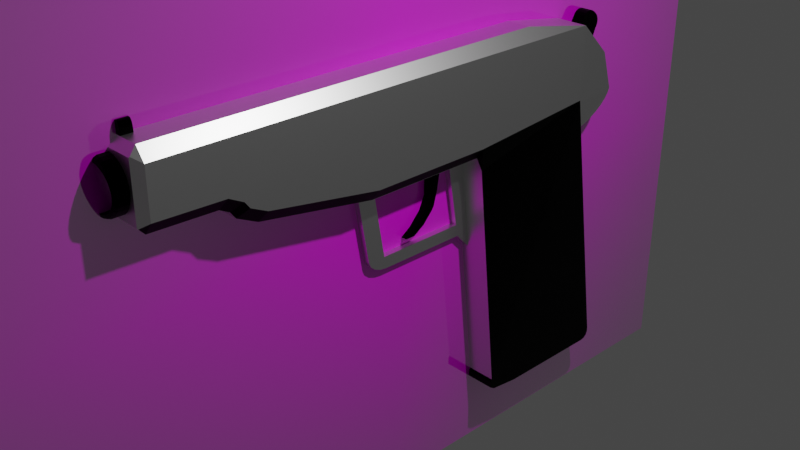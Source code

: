 # Source: Pistol.blend  (saved by Blender 2.91.10; exported with 4.5.12 LTS)
import bpy
from mathutils import Matrix  # noqa: F401  (used for matrix-valued properties, if any)

bpy.ops.wm.read_factory_settings(use_empty=True)
scene = bpy.context.scene
scene.name = 'Scene'

# ---- collections
col_collection = bpy.data.collections.new('Collection'); scene.collection.children.link(col_collection)

# ---- images (referenced by path relative to the original .blend; pixels are not part of the script)
import os
ASSET_DIR = os.environ.get("B2B_ASSET_DIR", "")  # directory of the original .blend (textures are referenced by path, not embedded)
HERE = os.path.dirname(os.path.abspath(__file__))  # packed textures are extracted next to this script under _unpacked/

def load_image(name, relpath, width, height, colorspace="sRGB"):
    """Load a texture the original file referenced (path relative to the .blend, or extracted next to this script)."""
    p = next((c for c in (os.path.join(HERE, relpath), os.path.join(ASSET_DIR, relpath)) if relpath and os.path.exists(c)), "")
    if p:
        img = bpy.data.images.load(p, check_existing=True)
        img.name = name
    else:  # same state as the original file: an image datablock whose file is absent (Cycles renders it pink)
        img = bpy.data.images.new(name, width, height)
        img.source = "FILE"
        img.filepath = "//" + (relpath or name)
    img.colorspace_settings.name = colorspace
    return img
img_automatic_pistol_side_view_isolated_white_background_stock_phot = load_image('automatic-pistol-side-view-isolated-white-background-stock-phot', 'automatic-pistol-side-view-isolated-white-background-stock-photo-174331942.jpg', 1024, 1024, 'sRGB')

# ---- materials (node trees are filled in below, after node groups)
mat_nail = bpy.data.materials.new('Nail')
mat_nail.use_transparent_shadow = False
mat_material_001 = bpy.data.materials.new('Material.001')
mat_material_001.use_transparent_shadow = False
mat_automatic_pistol_side_view_isolated_white_background_stock_phot = bpy.data.materials.new('automatic-pistol-side-view-isolated-white-background-stock-phot')
mat_automatic_pistol_side_view_isolated_white_background_stock_phot.surface_render_method = 'BLENDED'
mat_automatic_pistol_side_view_isolated_white_background_stock_phot.blend_method = 'BLEND'
mat_automatic_pistol_side_view_isolated_white_background_stock_phot.use_transparent_shadow = False

# ---- material node trees
mat_nail.use_nodes = True; mat_nail.node_tree.nodes.clear()
_N = mat_nail.node_tree.nodes; _L = mat_nail.node_tree.links
n0 = _N.new('ShaderNodeBsdfPrincipled'); n0.name = 'Principled BSDF'; n0.location = (10, 300)
n0.distribution = 'GGX'
n0.subsurface_method = 'BURLEY'
n0.inputs[0].default_value = (0.7357, 0.7357, 0.7357, 1.0)
n0.inputs[1].default_value = 1.0
n0.inputs[2].default_value = 0.3794
n0.inputs[3].default_value = 1.45
n0.inputs[27].default_value = (0.0, 0.0, 0.0, 1.0)
n0.inputs[28].default_value = 1.0
n1 = _N.new('ShaderNodeOutputMaterial'); n1.name = 'Material Output'; n1.location = (300, 300)
_L.new(n0.outputs[0], n1.inputs[0])
n1.is_active_output = True
mat_material_001.use_nodes = True; mat_material_001.node_tree.nodes.clear()
_N = mat_material_001.node_tree.nodes; _L = mat_material_001.node_tree.links
n0 = _N.new('ShaderNodeBsdfPrincipled'); n0.name = 'Principled BSDF'; n0.location = (10, 300)
n0.distribution = 'GGX'
n0.subsurface_method = 'BURLEY'
n0.inputs[0].default_value = (0.0, 0.0, 0.0, 1.0)
n0.inputs[1].default_value = 1.0
n0.inputs[2].default_value = 0.6348
n0.inputs[3].default_value = 1.45
n0.inputs[27].default_value = (0.0, 0.0, 0.0, 1.0)
n0.inputs[28].default_value = 1.0
n1 = _N.new('ShaderNodeOutputMaterial'); n1.name = 'Material Output'; n1.location = (300, 300)
_L.new(n0.outputs[0], n1.inputs[0])
n1.is_active_output = True
mat_automatic_pistol_side_view_isolated_white_background_stock_phot.use_nodes = True; mat_automatic_pistol_side_view_isolated_white_background_stock_phot.node_tree.nodes.clear()
_N = mat_automatic_pistol_side_view_isolated_white_background_stock_phot.node_tree.nodes; _L = mat_automatic_pistol_side_view_isolated_white_background_stock_phot.node_tree.links
n0 = _N.new('ShaderNodeOutputMaterial'); n0.name = 'Material Output'; n0.location = (300, 300)
n1 = _N.new('ShaderNodeTexImage'); n1.name = 'Image Texture'; n1.location = (-200, 300)
n1.image = img_automatic_pistol_side_view_isolated_white_background_stock_phot
n1.extension = 'CLIP'
n2 = _N.new('ShaderNodeBsdfPrincipled'); n2.name = 'Principled BSDF'; n2.location = (0, 300)
n2.distribution = 'GGX'
n2.subsurface_method = 'BURLEY'
n2.inputs[3].default_value = 1.45
n2.inputs[27].default_value = (0.0, 0.0, 0.0, 1.0)
n2.inputs[28].default_value = 1.0
_L.new(n1.outputs[0], n2.inputs[0])
_L.new(n1.outputs[1], n2.inputs[4])
_L.new(n2.outputs[0], n0.inputs[0])
n0.is_active_output = True

# ---- world
world_world = bpy.data.worlds.new('World'); scene.world = world_world
world_world.use_nodes = True; world_world.node_tree.nodes.clear()
_N = world_world.node_tree.nodes; _L = world_world.node_tree.links
n0 = _N.new('ShaderNodeOutputWorld'); n0.name = 'World Output'; n0.location = (300, 300)
n1 = _N.new('ShaderNodeBackground'); n1.name = 'Background'; n1.location = (10, 300)
n1.inputs[0].default_value = (0.05088, 0.05088, 0.05088, 1.0)
_L.new(n1.outputs[0], n0.inputs[0])
n0.is_active_output = True
world_world.color = (0.05088, 0.05088, 0.05088)
world_world.use_sun_shadow = False
world_world.sun_shadow_jitter_overblur = 0.0

# ---- cameras
cam_camera = bpy.data.cameras.new('Camera')
cam_camera.clip_end = 100.0
cam_camera.ortho_scale = 7.314

# ---- lights
light_light = bpy.data.lights.new('Light', 'POINT')
light_light.transmission_factor = 0.0
light_light.energy = 1000.0
light_light.shadow_soft_size = 0.1
light_light.shadow_maximum_resolution = 0.006
light_light.use_absolute_resolution = True

# ---- meshes
me_cube = bpy.data.meshes.new('Cube')
me_cube.from_pydata([(1.134, 3.088, 1.0), (-1.134, 3.088, 1.0), (1.134, 3.088, 2.072), (-1.134, 3.088, 2.072), (1.0, 3.85, 1.0), (-1.0, 3.85, 1.0), (1.0, 3.85, 1.0), (0.213, 1.088, 0.6555), (-0.2545, 1.088, 0.6555), (0.213, -0.8204, 0.6468), (-0.2545, -0.8204, 0.6468), (0.213, 1.37, -0.9122), (-0.2545, 1.37, -0.9122), (0.213, 0.8156, 0.6543), (0.213, -0.5478, 0.648), (-0.2545, 1.035, -0.5656), (-0.2545, 0.7622, -0.5668), (-0.2545, 0.4895, -0.5681), (-0.2545, 0.2168, -0.5693), (-0.2545, -0.05589, -0.5706), (-0.2545, -0.3286, -0.5718), (0.213, 1.035, -0.5656), (0.213, 0.7622, -0.5668), (0.213, 0.4895, -0.5681), (0.213, 0.2168, -0.5693), (0.213, -0.05589, -0.5706), (0.213, -0.3286, -0.5718), (-0.2545, 1.12, 0.4812), (-0.2545, 1.151, 0.307), (-0.2545, 1.182, 0.1327), (-0.2545, 1.214, -0.04155), (-0.2545, 1.245, -0.2158), (-0.2545, 1.276, -0.3901), (-0.2545, -0.6326, -0.3988), (-0.2545, -0.7891, 0.4725), (0.213, -0.6326, -0.3988), (0.213, -0.7891, 0.4725), (0.213, 1.276, -0.3901), (0.213, 1.245, -0.2158), (0.213, 1.214, -0.04155), (0.213, 1.182, 0.1327), (0.213, 1.151, 0.307), (0.213, 1.12, 0.4812), (0.213, 0.847, 0.48), (0.213, 1.004, -0.3913), (0.213, -0.5165, 0.4738), (0.213, -0.3599, -0.3976), (-0.2545, -0.5165, 0.4738), (-0.2545, -0.3599, -0.3976), (-0.2545, 0.847, 0.48), (-0.2545, 1.004, -0.3913), (-1.0, 3.172, 0.5434), (1.0, 3.172, 0.5434), (-1.0, 3.172, 0.5434), (-1.0, 3.85, 1.0), (-1.0, 3.309, 0.5846), (-1.0, 3.443, 0.6391), (-1.0, 3.566, 0.7042), (-1.0, 3.674, 0.7765), (-1.0, 3.759, 0.8524), (-1.0, 3.819, 0.9282), (1.0, 3.85, 1.0), (1.0, 3.172, 0.5434), (1.0, 3.819, 0.9282), (1.0, 3.759, 0.8524), (1.0, 3.674, 0.7765), (1.0, 3.566, 0.7042), (1.0, 3.443, 0.6391), (1.0, 3.309, 0.5846), (0.8925, -4.091, 1.36), (-0.8925, -4.091, 1.36), (0.8925, -4.091, 2.127), (-0.8925, -4.091, 2.127), (0.213, -0.6326, -0.3988), (0.213, -0.3286, -0.5718), (0.213, -0.5998, -0.4654), (0.213, -0.5306, -0.5217), (0.213, -0.4353, -0.559), (-0.2545, -0.3286, -0.5718), (-0.2545, -0.6326, -0.3988), (-0.2545, -0.4353, -0.559), (-0.2545, -0.5306, -0.5217), (-0.2545, -0.5998, -0.4654), (0.8381, 3.523, -3.199), (1.0, 3.827, -3.028), (1.0, 3.749, -3.186), (1.0, 3.799, -3.149), (1.0, 3.826, -3.093), (-1.0, 3.827, -3.028), (-0.8381, 3.523, -3.199), (-1.0, 3.826, -3.093), (-1.0, 3.799, -3.149), (-1.0, 3.749, -3.186), (1.0, 1.501, -2.963), (0.8381, 2.183, -3.199), (-0.8925, -3.083, 2.127), (-0.8381, 2.183, -3.199), (-1.0, 1.501, -2.963), (-0.8925, -3.083, 1.36), (1.0, 1.481, -3.004), (1.0, 1.561, -3.146), (1.0, 1.481, -3.098), (-1.0, 1.561, -3.146), (-1.0, 1.481, -3.004), (-1.0, 1.481, -3.098), (0.8925, -3.083, 2.127), (0.8925, -3.083, 1.36), (-0.7811, -3.106, 1.736), (-0.7661, -3.106, 1.669), (-0.7216, -3.106, 1.604), (-0.6494, -3.106, 1.544), (-0.5523, -3.106, 1.492), (-0.4339, -3.106, 1.449), (-0.2989, -3.106, 1.417), (-0.1524, -3.106, 1.398), (1.308e-06, -3.106, 1.391), (0.1524, -3.106, 1.398), (0.2989, -3.106, 1.417), (0.4339, -3.106, 1.449), (0.5523, -3.106, 1.492), (0.6494, -3.106, 1.544), (0.7216, -3.106, 1.604), (0.7661, -3.106, 1.669), (0.7811, -3.106, 1.736), (0.7661, -3.106, 1.804), (0.7216, -3.106, 1.868), (0.6494, -3.106, 1.928), (0.5523, -3.106, 1.98), (0.4339, -3.106, 2.023), (0.2989, -3.106, 2.055), (0.1524, -3.106, 2.075), (8.037e-07, -3.106, 2.082), (-0.1524, -3.106, 2.075), (-0.2989, -3.106, 2.055), (-0.4339, -3.106, 2.023), (-0.5523, -3.106, 1.98), (-0.6494, -3.106, 1.928), (-0.7216, -3.106, 1.868), (-0.7661, -3.106, 1.804), (-0.7176, -4.289, 1.736), (-0.7811, -4.227, 1.736), (-0.7625, -4.271, 1.736), (-0.7082, -4.289, 1.694), (-0.7661, -4.227, 1.669), (-0.7491, -4.271, 1.676), (-0.6755, -4.289, 1.646), (-0.7216, -4.227, 1.604), (-0.7081, -4.271, 1.617), (-0.6147, -4.289, 1.596), (-0.6494, -4.227, 1.544), (-0.6393, -4.271, 1.56), (-0.5269, -4.289, 1.549), (-0.5523, -4.227, 1.492), (-0.5449, -4.271, 1.509), (-0.4162, -4.289, 1.509), (-0.4339, -4.227, 1.449), (-0.4287, -4.271, 1.467), (-0.2876, -4.289, 1.478), (-0.2989, -4.227, 1.417), (-0.2956, -4.271, 1.435), (-0.1469, -4.289, 1.459), (-0.1524, -4.227, 1.398), (-0.1508, -4.271, 1.416), (1.382e-06, -4.289, 1.453), (1.376e-06, -4.227, 1.391), (1.38e-06, -4.271, 1.409), (0.1469, -4.289, 1.459), (0.1524, -4.227, 1.398), (0.1508, -4.271, 1.416), (0.2876, -4.289, 1.478), (0.2989, -4.227, 1.417), (0.2956, -4.271, 1.435), (0.4162, -4.289, 1.509), (0.4339, -4.227, 1.449), (0.4287, -4.271, 1.467), (0.5269, -4.289, 1.549), (0.5523, -4.227, 1.492), (0.5449, -4.271, 1.509), (0.6147, -4.289, 1.596), (0.6494, -4.227, 1.544), (0.6393, -4.271, 1.56), (0.6755, -4.289, 1.646), (0.7216, -4.227, 1.604), (0.7081, -4.271, 1.617), (0.7082, -4.289, 1.694), (0.7661, -4.227, 1.669), (0.7491, -4.271, 1.676), (0.7176, -4.289, 1.736), (0.7811, -4.227, 1.736), (0.7625, -4.271, 1.736), (0.7082, -4.289, 1.779), (0.7661, -4.227, 1.804), (0.7491, -4.271, 1.796), (0.6755, -4.289, 1.826), (0.7216, -4.227, 1.868), (0.7081, -4.271, 1.856), (0.6147, -4.289, 1.877), (0.6494, -4.227, 1.928), (0.6393, -4.271, 1.913), (0.5269, -4.289, 1.924), (0.5523, -4.227, 1.98), (0.5449, -4.271, 1.964), (0.4162, -4.289, 1.964), (0.4339, -4.227, 2.023), (0.4287, -4.271, 2.006), (0.2876, -4.289, 1.994), (0.2989, -4.227, 2.055), (0.2956, -4.271, 2.037), (0.1469, -4.289, 2.013), (0.1524, -4.227, 2.075), (0.1508, -4.271, 2.057), (8.645e-07, -4.289, 2.02), (8.72e-07, -4.227, 2.082), (8.713e-07, -4.271, 2.063), (-0.1469, -4.289, 2.013), (-0.1524, -4.227, 2.075), (-0.1508, -4.271, 2.057), (-0.2876, -4.289, 1.994), (-0.2989, -4.227, 2.055), (-0.2956, -4.271, 2.037), (-0.4162, -4.289, 1.964), (-0.4339, -4.227, 2.023), (-0.4287, -4.271, 2.006), (-0.5269, -4.289, 1.924), (-0.5523, -4.227, 1.98), (-0.5449, -4.271, 1.964), (-0.6147, -4.289, 1.877), (-0.6494, -4.227, 1.928), (-0.6393, -4.271, 1.913), (-0.6755, -4.289, 1.826), (-0.7216, -4.227, 1.868), (-0.7081, -4.271, 1.856), (-0.7082, -4.289, 1.779), (-0.7661, -4.227, 1.804), (-0.7491, -4.271, 1.796), (-0.7082, -3.491, 1.694), (-0.7176, -3.491, 1.736), (-0.6755, -3.491, 1.646), (-0.6147, -3.491, 1.596), (-0.5269, -3.491, 1.549), (-0.4162, -3.491, 1.509), (-0.2876, -3.491, 1.478), (-0.1469, -3.491, 1.459), (1.382e-06, -3.491, 1.453), (0.1469, -3.491, 1.459), (0.2876, -3.491, 1.478), (0.4162, -3.491, 1.509), (0.5269, -3.491, 1.549), (0.6147, -3.491, 1.596), (0.6755, -3.491, 1.646), (0.7082, -3.491, 1.694), (0.7176, -3.491, 1.736), (0.7082, -3.491, 1.779), (0.6755, -3.491, 1.826), (0.6147, -3.491, 1.877), (0.5269, -3.491, 1.924), (0.4162, -3.491, 1.964), (0.2876, -3.491, 1.994), (0.1469, -3.491, 2.013), (8.645e-07, -3.491, 2.02), (-0.1469, -3.491, 2.013), (-0.2876, -3.491, 1.994), (-0.4162, -3.491, 1.964), (-0.5269, -3.491, 1.924), (-0.6147, -3.491, 1.877), (-0.6755, -3.491, 1.826), (-0.7082, -3.491, 1.779), (0.213, 0.6209, 0.6534), (0.213, 0.4261, 0.6525), (0.213, 0.2313, 0.6516), (0.213, 0.03655, 0.6507), (0.213, -0.1582, 0.6498), (0.213, -0.353, 0.6489), (-0.2545, 0.6522, 0.4791), (-0.2545, 0.4574, 0.4782), (0.213, 0.4588, 0.2), (-0.2545, 0.4588, 0.2), (0.213, -0.3217, 0.4746), (0.213, -0.1269, 0.4755), (0.213, 0.06787, 0.4764), (0.213, 0.2626, 0.4773), (0.213, 0.4574, 0.4782), (0.213, 0.6522, 0.4791), (-0.2545, 0.3689, 0.006122), (0.213, 0.3689, 0.006122), (-0.2545, 0.3637, -0.1788), (-0.2545, 0.1949, -0.1797), (0.213, 0.1949, -0.1797), (0.213, 0.3637, -0.1788), (-0.2545, 0.1877, -0.2823), (-0.2545, 0.03985, -0.2832), (0.213, 0.03985, -0.2832), (0.213, 0.1877, -0.2823), (-0.2545, 0.5544, 0.03701), (-0.2545, 0.518, -0.01699), (-0.2545, 0.4849, 0.006816), (0.213, 0.518, -0.01699), (0.213, 0.5544, 0.03701), (0.213, 0.4849, 0.006816), (0.213, 0.5923, 0.1696), (0.213, 0.6122, 0.2348), (0.213, 0.5722, 0.2007), (-0.2545, 0.6122, 0.2348), (-0.2545, 0.5923, 0.1696), (-0.2545, 0.5722, 0.2007), (-0.1765, -3.983, 2.234), (-0.1765, -3.824, 2.234), (0.1765, -3.983, 2.234), (0.1765, -3.824, 2.234), (-0.06011, -3.983, 2.388), (-0.1765, -3.983, 2.272), (-0.1047, -3.983, 2.379), (-0.1424, -3.983, 2.354), (-0.1677, -3.983, 2.316), (-0.1765, -3.824, 2.272), (-0.06011, -3.824, 2.388), (-0.1677, -3.824, 2.316), (-0.1424, -3.824, 2.354), (-0.1047, -3.824, 2.379), (0.1765, -3.983, 2.272), (0.06011, -3.983, 2.388), (0.1677, -3.983, 2.316), (0.1424, -3.983, 2.354), (0.1047, -3.983, 2.379), (0.06011, -3.824, 2.388), (0.1765, -3.824, 2.272), (0.1047, -3.824, 2.379), (0.1424, -3.824, 2.354), (0.1677, -3.824, 2.316), (1.134, 1.055, 0.828), (0.8321, 1.088, 0.6555), (1.0, 1.107, 0.4887), (-0.8321, 1.088, 0.6555), (-1.134, 1.055, 0.828), (-1.0, 1.107, 0.4887), (-1.134, -0.8077, 0.8147), (-0.8321, -0.8204, 0.6468), (1.134, -0.8077, 0.8147), (0.8321, -0.8204, 0.6468), (1.134, -2.738, 1.193), (0.8321, -2.845, 1.058), (0.8321, -2.546, 0.9192), (1.134, -2.497, 1.081), (-1.134, -2.497, 1.081), (-0.8321, -2.546, 0.9192), (-1.134, -2.738, 1.193), (-0.8321, -2.845, 1.058), (-1.134, -2.811, 1.288), (-0.8321, -2.921, 1.156), (-1.134, -3.018, 1.393), (-0.8321, -3.06, 1.227), (1.134, -3.018, 1.393), (0.8321, -3.06, 1.227), (1.134, -2.811, 1.288), (0.8321, -2.921, 1.156), (0.8321, -3.983, 1.249), (1.134, -3.983, 1.417), (0.9039, -4.079, 1.348), (-1.134, -3.983, 1.417), (-0.8321, -3.983, 1.249), (-0.9039, -4.079, 1.348), (1.134, -3.983, 2.066), (0.8321, -3.983, 2.234), (0.9031, -4.08, 2.137), (-0.8321, -3.983, 2.234), (-1.134, -3.983, 2.066), (-0.9031, -4.08, 2.137), (0.8321, 2.028, 2.234), (1.134, 3.088, 2.072), (-1.134, 3.088, 2.072), (-0.8321, 2.028, 2.234), (1.0, 3.685, -3.199), (-1.0, 3.685, -3.199), (-1.0, 2.021, -3.199), (1.0, 2.021, -3.199), (-0.4051, 3.631, 1.555), (-1.0, 3.665, 1.564), (1.0, 3.665, 1.564), (-0.4051, 3.347, 1.839), (0.4051, 3.631, 1.555), (0.4051, 3.347, 1.839), (-0.4051, 3.735, 2.059), (-0.4051, 3.763, 1.846), (-0.4051, 3.769, 2.024), (-0.4051, 3.79, 1.98), (-0.4051, 3.796, 1.933), (-0.4051, 3.786, 1.887), (-0.4051, 3.479, 2.068), (-0.4051, 3.699, 2.087), (-0.4051, 3.514, 2.099), (-0.4051, 3.559, 2.118), (-0.4051, 3.608, 2.122), (-0.4051, 3.656, 2.112), (0.4051, 3.763, 1.846), (0.4051, 3.735, 2.059), (0.4051, 3.786, 1.887), (0.4051, 3.796, 1.933), (0.4051, 3.79, 1.98), (0.4051, 3.769, 2.024), (0.4051, 3.699, 2.087), (0.4051, 3.479, 2.068), (0.4051, 3.656, 2.112), (0.4051, 3.608, 2.122), (0.4051, 3.559, 2.118), (0.4051, 3.514, 2.099)], [], [(343, 345, 347, 349, 358, 365, 369, 3, 1, 333, 335), (98, 106, 105, 95), (0, 1, 3, 2), (352, 350, 348, 354), (0, 4, 61, 63, 64, 65, 66, 67, 68, 62, 52), (376, 5, 6, 377), (340, 346, 344, 341), (346, 340, 354, 348), (10, 9, 338, 341, 344, 336), (46, 44, 50, 48), (69, 70, 360, 359, 355, 357), (89, 83, 94, 96), (350, 352, 355, 359), (7, 8, 332, 334, 97, 93, 331, 330), (46, 35, 73, 75, 76, 77, 74, 26), (33, 48, 20, 78, 80, 81, 82, 79), (32, 37, 11, 12), (37, 44, 21, 11), (46, 26, 25, 24, 23, 22, 21, 44), (12, 11, 21, 15), (15, 21, 22, 16), (16, 22, 23, 17), (17, 23, 24, 18), (18, 24, 25, 19), (19, 25, 26, 20), (50, 15, 16, 17, 18, 19, 20, 48), (373, 102, 104, 103, 97, 334, 333, 1, 88, 90, 91, 92, 372), (8, 10, 336, 332), (10, 8, 27, 49, 273, 274, 47, 34), (47, 48, 33, 34), (272, 14, 45, 277), (7, 13, 43, 42), (43, 44, 37, 38, 39, 40, 41, 42), (8, 7, 42, 27), (27, 42, 41, 28), (28, 41, 40, 29), (29, 40, 39, 30), (30, 39, 38, 31), (31, 38, 37, 32), (14, 9, 36, 45), (35, 46, 45, 36), (20, 26, 74, 78), (44, 43, 49, 50), (282, 281, 275, 301, 300), (46, 48, 47, 45), (28, 29, 30, 31, 32, 12, 15, 50, 49, 27), (5, 1, 51, 53, 55, 56, 57, 58, 59, 60, 54), (1, 0, 52, 51), (51, 52, 62, 53), (53, 62, 68, 55), (55, 68, 67, 56), (56, 67, 66, 57), (57, 66, 65, 58), (58, 65, 64, 59), (59, 64, 63, 60), (60, 63, 61, 54), (4, 5, 54, 61), (363, 362, 364, 366, 72, 71), (70, 72, 366, 365, 358, 360), (71, 69, 357, 356, 361, 363), (364, 362, 367, 370), (69, 71, 105, 106), (369, 370, 367, 368, 2, 3), (73, 79, 82, 75), (75, 82, 81, 76), (76, 81, 80, 77), (77, 80, 78, 74), (34, 33, 79, 73, 35, 36, 9, 10), (371, 372, 92, 85), (85, 92, 91, 86), (86, 91, 90, 87), (87, 90, 88, 84), (88, 1, 0, 84), (103, 99, 93, 97), (2, 368, 361, 356, 351, 353, 339, 342, 337, 329, 0), (330, 338, 9, 14, 272, 271, 270, 269, 268, 267, 13, 7), (99, 103, 104, 101), (101, 104, 102, 100), (373, 374, 100, 102), (72, 70, 98, 95), (70, 69, 106, 98), (71, 72, 95, 105), (69, 70, 72, 71), (233, 138, 107, 140), (146, 109, 110, 149), (149, 110, 111, 152), (152, 111, 112, 155), (155, 112, 113, 158), (158, 113, 114, 161), (161, 114, 115, 164), (164, 115, 116, 167), (167, 116, 117, 170), (170, 117, 118, 173), (173, 118, 119, 176), (176, 119, 120, 179), (179, 120, 121, 182), (182, 121, 122, 185), (185, 122, 123, 188), (188, 123, 124, 191), (191, 124, 125, 194), (194, 125, 126, 197), (197, 126, 127, 200), (200, 127, 128, 203), (203, 128, 129, 206), (206, 129, 130, 209), (209, 130, 131, 212), (212, 131, 132, 215), (215, 132, 133, 218), (218, 133, 134, 221), (221, 134, 135, 224), (224, 135, 136, 227), (227, 136, 137, 230), (108, 107, 138, 137, 136, 135, 134, 133, 132, 131, 130, 129, 128, 127, 126, 125, 124, 123, 122, 121, 120, 119, 118, 117, 116, 115, 114, 113, 112, 111, 110, 109), (230, 137, 138, 233), (143, 108, 109, 146), (140, 143, 144, 141), (141, 144, 142, 139), (143, 146, 147, 144), (144, 147, 145, 142), (146, 149, 150, 147), (147, 150, 148, 145), (149, 152, 153, 150), (150, 153, 151, 148), (152, 155, 156, 153), (153, 156, 154, 151), (155, 158, 159, 156), (156, 159, 157, 154), (158, 161, 162, 159), (159, 162, 160, 157), (161, 164, 165, 162), (162, 165, 163, 160), (164, 167, 168, 165), (165, 168, 166, 163), (167, 170, 171, 168), (168, 171, 169, 166), (170, 173, 174, 171), (171, 174, 172, 169), (173, 176, 177, 174), (174, 177, 175, 172), (176, 179, 180, 177), (177, 180, 178, 175), (179, 182, 183, 180), (180, 183, 181, 178), (182, 185, 186, 183), (183, 186, 184, 181), (185, 188, 189, 186), (186, 189, 187, 184), (188, 191, 192, 189), (189, 192, 190, 187), (191, 194, 195, 192), (192, 195, 193, 190), (194, 197, 198, 195), (195, 198, 196, 193), (197, 200, 201, 198), (198, 201, 199, 196), (200, 203, 204, 201), (201, 204, 202, 199), (203, 206, 207, 204), (204, 207, 205, 202), (206, 209, 210, 207), (207, 210, 208, 205), (209, 212, 213, 210), (210, 213, 211, 208), (212, 215, 216, 213), (213, 216, 214, 211), (215, 218, 219, 216), (216, 219, 217, 214), (218, 221, 222, 219), (219, 222, 220, 217), (221, 224, 225, 222), (222, 225, 223, 220), (224, 227, 228, 225), (225, 228, 226, 223), (227, 230, 231, 228), (228, 231, 229, 226), (230, 233, 234, 231), (231, 234, 232, 229), (233, 140, 141, 234), (234, 141, 139, 232), (160, 163, 243, 242), (236, 235, 237, 238, 239, 240, 241, 242, 243, 244, 245, 246, 247, 248, 249, 250, 251, 252, 253, 254, 255, 256, 257, 258, 259, 260, 261, 262, 263, 264, 265, 266), (217, 220, 262, 261), (193, 196, 254, 253), (169, 172, 246, 245), (145, 148, 238, 237), (226, 229, 265, 264), (202, 205, 257, 256), (178, 181, 249, 248), (154, 157, 241, 240), (211, 214, 260, 259), (187, 190, 252, 251), (163, 166, 244, 243), (139, 142, 235, 236), (220, 223, 263, 262), (196, 199, 255, 254), (172, 175, 247, 246), (148, 151, 239, 238), (229, 232, 266, 265), (205, 208, 258, 257), (181, 184, 250, 249), (157, 160, 242, 241), (214, 217, 261, 260), (190, 193, 253, 252), (166, 169, 245, 244), (142, 145, 237, 235), (232, 139, 236, 266), (223, 226, 264, 263), (199, 202, 256, 255), (175, 178, 248, 247), (151, 154, 240, 239), (208, 211, 259, 258), (184, 187, 251, 250), (3, 1, 5, 376), (49, 43, 282, 273), (281, 274, 276, 275), (299, 301, 275, 284, 298, 297), (274, 281, 280, 279, 278, 277, 45, 47), (13, 267, 282, 43), (267, 268, 281, 282), (268, 269, 280, 281), (269, 270, 279, 280), (270, 271, 278, 279), (271, 272, 277, 278), (276, 304, 303, 293, 295, 283), (294, 296, 288, 285), (296, 298, 284, 287, 288), (275, 276, 283, 284), (285, 288, 292, 289), (284, 283, 286, 287), (273, 282, 300, 302), (274, 273, 302, 304, 276), (289, 292, 291, 290), (286, 285, 289, 290), (288, 287, 291, 292), (287, 286, 290, 291), (293, 294, 295), (296, 297, 298), (296, 294, 293, 297), (283, 295, 294, 285, 286), (299, 300, 301), (302, 303, 304), (299, 303, 302, 300), (303, 299, 297, 293), (324, 315, 309, 320), (308, 325, 319, 307), (305, 310, 314, 306), (306, 308, 307, 305), (306, 314, 316, 317, 318, 315, 324, 326, 327, 328, 325, 308), (309, 315, 318, 311), (311, 318, 317, 312), (312, 317, 316, 313), (313, 316, 314, 310), (324, 320, 323, 326), (326, 323, 322, 327), (327, 322, 321, 328), (328, 321, 319, 325), (307, 319, 321, 322, 323, 320, 309, 311, 312, 313, 310, 305), (329, 330, 331), (332, 333, 334), (355, 356, 357), (358, 359, 360), (361, 362, 363), (364, 365, 366), (342, 339, 340, 341), (345, 343, 344, 346), (343, 335, 336, 344), (337, 342, 341, 338), (353, 351, 352, 354), (349, 347, 348, 350), (346, 348, 347, 345), (339, 353, 354, 340), (338, 330, 329, 337), (332, 336, 335, 333), (358, 349, 350, 359), (351, 356, 355, 352), (367, 362, 361, 368), (364, 370, 369, 365), (371, 85, 86, 87, 84, 0, 329, 331, 93, 99, 101, 100, 374), (140, 107, 108, 143), (83, 89, 372, 371), (96, 94, 374, 373), (89, 96, 373, 372), (94, 83, 371, 374), (3, 376, 377, 2), (381, 388, 399, 394), (400, 387, 378, 380), (379, 380, 378, 375), (375, 378, 387, 389, 390, 391, 392, 388, 381, 383, 384, 385, 386, 382), (393, 395, 396, 397, 398, 394, 399, 401, 402, 403, 404, 400, 380, 379), (393, 382, 386, 395), (395, 386, 385, 396), (396, 385, 384, 397), (397, 384, 383, 398), (398, 383, 381, 394), (387, 400, 404, 389), (389, 404, 403, 390), (390, 403, 402, 391), (391, 402, 401, 392), (392, 401, 399, 388), (382, 393, 379, 375), (4, 0, 2, 377, 6)])
me_cube.polygons.foreach_set('material_index', [0, 0, 0, 0, 0, 0, 0, 0, 0, 0, 0, 1, 0, 0, 0, 0, 0, 0, 0, 0, 0, 0, 0, 0, 0, 0, 1, 0, 0, 0, 0, 0, 0, 0, 0, 0, 0, 0, 0, 0, 0, 0, 0, 1, 0, 0, 0, 0, 0, 0, 0, 0, 0, 0, 0, 0, 0, 0, 0, 0, 0, 0, 0, 0, 0, 0, 0, 0, 1, 1, 1, 1, 1, 1, 0, 0, 1, 1, 1, 0, 0, 0, 0, 1, 1, 1, 1, 1, 1, 1, 1, 1, 1, 1, 1, 1, 1, 1, 1, 1, 1, 1, 1, 1, 1, 1, 1, 1, 1, 1, 1, 1, 0, 1, 1, 1, 1, 1, 1, 1, 1, 1, 1, 1, 1, 1, 1, 1, 1, 1, 1, 1, 1, 1, 1, 1, 1, 1, 1, 1, 1, 1, 1, 1, 1, 1, 1, 1, 1, 1, 1, 1, 1, 1, 1, 1, 1, 1, 1, 1, 1, 1, 1, 1, 1, 1, 1, 1, 1, 1, 1, 1, 1, 1, 1, 1, 1, 1, 1, 1, 0, 1, 1, 1, 1, 1, 1, 1, 1, 1, 1, 1, 1, 1, 1, 1, 1, 1, 1, 1, 1, 1, 1, 1, 1, 1, 1, 1, 1, 1, 1, 1, 0, 0, 1, 1, 0, 0, 0, 0, 0, 0, 0, 1, 1, 1, 1, 1, 1, 1, 1, 1, 1, 1, 1, 1, 1, 1, 1, 1, 1, 1, 1, 1, 1, 1, 1, 1, 1, 1, 1, 1, 1, 1, 1, 1, 1, 1, 1, 1, 1, 0, 0, 1, 1, 1, 1, 1, 1, 1, 1, 1, 1, 1, 1, 0, 0, 1, 1, 1, 1, 1, 1, 0, 1, 1, 0, 1, 1, 1, 1, 1, 1, 1, 1, 1, 1, 1, 1, 1, 0])
_uv = me_cube.uv_layers.new(name='UVMap')
_uv.uv.foreach_set('vector', [0.625, 0.007273, 0.625, 0.007025, 0.625, 0.008881, 0.625, 0.008858, 0.625, 0.0006383, 0.625, 0.003106, 0.625, 0.25, 0.625, 0.25, 0.625, 0.25, 0.625, 0.1251, 0.625, 0.01216, 0.625, 0.9866, 0.625, 0.7634, 0.625, 0.7634, 0.625, 0.9866, 0.625, 0.5, 0.625, 0.25, 0.625, 0.25, 0.625, 0.5, 0.625, 0.771, 0.625, 0.979, 0.625, 0.979, 0.625, 0.771, 0.0, 0.0, 0.0, 0.0, 0.0, 0.0, 0.0, 0.0, 0.0, 0.0, 0.0, 0.0, 0.0, 0.0, 0.0, 0.0, 0.0, 0.0, 0.0, 0.0, 0.0, 0.0, 0.0, 0.0, 0.0, 0.0, 0.625, 0.5, 0.625, 0.5, 0.625, 0.771, 0.625, 0.979, 0.625, 0.979, 0.625, 0.771, 0.625, 0.979, 0.625, 0.771, 0.625, 0.771, 0.625, 0.979, 0.625, 0.9167, 0.625, 0.8333, 0.625, 0.7651, 0.625, 0.771, 0.625, 0.979, 0.625, 0.9849, 0.625, 0.8333, 0.625, 0.8333, 0.625, 0.9167, 0.625, 0.9167, 0.625, 0.7634, 0.625, 0.9866, 0.625, 0.988, 0.625, 0.979, 0.625, 0.771, 0.625, 0.762, 0.1452, 0.5404, 0.3548, 0.5404, 0.3548, 0.7016, 0.1452, 0.7016, 0.625, 0.979, 0.625, 0.771, 0.625, 0.771, 0.625, 0.979, 0.625, 0.8333, 0.625, 0.9167, 0.625, 0.9849, 0.6142, 1.0, 0.3903, 1.0, 0.3903, 0.75, 0.6142, 0.75, 0.625, 0.7651, 0.625, 0.8333, 0.625, 0.8333, 0.625, 0.8333, 0.625, 0.8333, 0.625, 0.8333, 0.625, 0.8333, 0.625, 0.8333, 0.625, 0.8333, 0.625, 0.9167, 0.625, 0.9167, 0.625, 0.9167, 0.625, 0.9167, 0.625, 0.9167, 0.625, 0.9167, 0.625, 0.9167, 0.625, 0.9167, 0.625, 0.9167, 0.625, 0.8333, 0.625, 0.8333, 0.625, 0.9167, 0.625, 0.8333, 0.625, 0.8333, 0.625, 0.8333, 0.625, 0.8333, 0.625, 0.8333, 0.625, 0.8333, 0.625, 0.8333, 0.625, 0.8333, 0.625, 0.8333, 0.625, 0.8333, 0.625, 0.8333, 0.625, 0.8333, 0.625, 0.9167, 0.625, 0.8333, 0.625, 0.8333, 0.625, 0.9167, 0.625, 0.9167, 0.625, 0.8333, 0.625, 0.8333, 0.625, 0.9167, 0.625, 0.9167, 0.625, 0.8333, 0.625, 0.8333, 0.625, 0.9167, 0.625, 0.9167, 0.625, 0.8333, 0.625, 0.8333, 0.625, 0.9167, 0.625, 0.9167, 0.625, 0.8333, 0.625, 0.8333, 0.625, 0.9167, 0.625, 0.9167, 0.625, 0.8333, 0.625, 0.8333, 0.625, 0.9167, 0.625, 0.9167, 0.625, 0.9167, 0.625, 0.9167, 0.625, 0.9167, 0.625, 0.9167, 0.625, 0.9167, 0.625, 0.9167, 0.625, 0.9167, 0.375, 0.02889, 0.3784, 0.01317, 0.3814, 0.009747, 0.3876, 0.002107, 0.3903, 0.0, 0.6142, 0.0, 0.625, 0.1251, 0.625, 0.25, 0.3852, 0.25, 0.3813, 0.2484, 0.378, 0.2439, 0.3758, 0.2371, 0.375, 0.2291, 0.625, 0.9167, 0.625, 0.9167, 0.625, 0.9849, 0.625, 0.9849, 0.625, 0.9167, 0.625, 0.9167, 0.625, 0.9167, 0.625, 0.9167, 0.625, 0.9167, 0.625, 0.9167, 0.625, 0.9167, 0.625, 0.9167, 0.625, 0.9167, 0.625, 0.9167, 0.625, 0.9167, 0.625, 0.9167, 0.625, 0.8333, 0.625, 0.8333, 0.625, 0.8333, 0.625, 0.8333, 0.625, 0.8333, 0.625, 0.8333, 0.625, 0.8333, 0.625, 0.8333, 0.625, 0.8333, 0.625, 0.8333, 0.625, 0.8333, 0.625, 0.8333, 0.625, 0.8333, 0.625, 0.8333, 0.625, 0.8333, 0.625, 0.8333, 0.625, 0.9167, 0.625, 0.8333, 0.625, 0.8333, 0.625, 0.9167, 0.625, 0.9167, 0.625, 0.8333, 0.625, 0.8333, 0.625, 0.9167, 0.625, 0.9167, 0.625, 0.8333, 0.625, 0.8333, 0.625, 0.9167, 0.625, 0.9167, 0.625, 0.8333, 0.625, 0.8333, 0.625, 0.9167, 0.625, 0.9167, 0.625, 0.8333, 0.625, 0.8333, 0.625, 0.9167, 0.625, 0.9167, 0.625, 0.8333, 0.625, 0.8333, 0.625, 0.9167, 0.625, 0.8333, 0.625, 0.8333, 0.625, 0.8333, 0.625, 0.8333, 0.625, 0.8333, 0.625, 0.8333, 0.625, 0.8333, 0.625, 0.8333, 0.625, 0.9167, 0.625, 0.8333, 0.625, 0.8333, 0.625, 0.9167, 0.625, 0.8333, 0.625, 0.8333, 0.625, 0.9167, 0.625, 0.9167, 0.625, 0.8333, 0.625, 0.8333, 0.625, 0.8333, 0.625, 0.8333, 0.625, 0.8333, 0.625, 0.8333, 0.625, 0.9167, 0.625, 0.9167, 0.625, 0.8333, 0.625, 0.9167, 0.625, 0.9167, 0.625, 0.9167, 0.625, 0.9167, 0.625, 0.9167, 0.625, 0.9167, 0.625, 0.9167, 0.625, 0.9167, 0.625, 0.9167, 0.625, 0.9167, 0.0, 0.0, 0.0, 0.0, 0.0, 0.0, 0.0, 0.0, 0.0, 0.0, 0.0, 0.0, 0.0, 0.0, 0.0, 0.0, 0.0, 0.0, 0.0, 0.0, 0.0, 0.0, 0.625, 0.25, 0.625, 0.5, 0.625, 0.5, 0.625, 0.25, 0.625, 0.25, 0.625, 0.5, 0.625, 0.5, 0.625, 0.25, 0.625, 0.25, 0.625, 0.5, 0.625, 0.5, 0.625, 0.25, 0.625, 0.25, 0.625, 0.5, 0.625, 0.5, 0.625, 0.25, 0.625, 0.25, 0.625, 0.5, 0.625, 0.5, 0.625, 0.25, 0.0, 0.0, 0.0, 0.0, 0.0, 0.0, 0.0, 0.0, 0.0, 0.0, 0.0, 0.0, 0.0, 0.0, 0.0, 0.0, 0.0, 0.0, 0.0, 0.0, 0.0, 0.0, 0.0, 0.0, 0.0, 0.0, 0.0, 0.0, 0.0, 0.0, 0.0, 0.0, 0.0, 0.0, 0.0, 0.0, 0.0, 0.0, 0.0, 0.0, 0.625, 0.7621, 0.625, 0.771, 0.625, 0.979, 0.625, 0.9879, 0.625, 0.9866, 0.625, 0.7634, 0.625, 0.9866, 0.625, 0.9866, 0.625, 0.9879, 0.625, 1.0, 0.625, 1.0, 0.625, 0.988, 0.625, 0.7634, 0.625, 0.7634, 0.625, 0.762, 0.625, 0.7494, 0.625, 0.7469, 0.625, 0.7617, 0.854, 0.7463, 0.646, 0.7463, 0.646, 0.5369, 0.854, 0.5369, 0.625, 0.7634, 0.625, 0.7634, 0.625, 0.7634, 0.625, 0.7634, 0.875, 0.5, 0.854, 0.5369, 0.646, 0.5369, 0.625, 0.5, 0.625, 0.5, 0.875, 0.5, 0.625, 0.8333, 0.625, 0.9167, 0.625, 0.9167, 0.625, 0.8333, 0.625, 0.8333, 0.625, 0.9167, 0.625, 0.9167, 0.625, 0.8333, 0.625, 0.8333, 0.625, 0.9167, 0.625, 0.9167, 0.625, 0.8333, 0.625, 0.8333, 0.625, 0.9167, 0.625, 0.9167, 0.625, 0.8333, 0.625, 0.9167, 0.625, 0.9167, 0.625, 0.9167, 0.625, 0.8333, 0.625, 0.8333, 0.625, 0.8333, 0.625, 0.8333, 0.625, 0.9167, 0.375, 0.5209, 0.125, 0.5209, 0.125, 0.5132, 0.375, 0.5132, 0.375, 0.5132, 0.125, 0.5132, 0.125, 0.5, 0.375, 0.5, 0.375, 0.5, 0.375, 0.25, 0.3814, 0.25, 0.3814, 0.5, 0.3814, 0.5, 0.3814, 0.25, 0.3852, 0.25, 0.3852, 0.5, 0.3852, 0.25, 0.625, 0.25, 0.625, 0.5, 0.3852, 0.5, 0.3865, 1.0, 0.3865, 0.75, 0.3903, 0.75, 0.3903, 1.0, 0.625, 0.5, 0.625, 0.5, 0.625, 0.7469, 0.625, 0.7494, 0.625, 0.7411, 0.625, 0.7411, 0.625, 0.743, 0.625, 0.7427, 0.625, 0.7378, 0.625, 0.6249, 0.625, 0.5, 0.625, 0.7651, 0.625, 0.7651, 0.625, 0.8333, 0.625, 0.8333, 0.625, 0.8333, 0.625, 0.8333, 0.625, 0.8333, 0.625, 0.8333, 0.625, 0.8333, 0.625, 0.8333, 0.625, 0.8333, 0.625, 0.8333, 0.3865, 0.75, 0.3865, 1.0, 0.375, 1.0, 0.375, 0.75, 0.375, 0.75, 0.125, 0.75, 0.125, 0.7434, 0.375, 0.7434, 0.125, 0.7211, 0.375, 0.7211, 0.375, 0.7434, 0.125, 0.7434, 0.625, 0.9866, 0.625, 0.9866, 0.625, 0.9866, 0.625, 0.9866, 0.625, 0.9866, 0.625, 0.7634, 0.625, 0.7634, 0.625, 0.9866, 0.625, 0.7634, 0.625, 0.9866, 0.625, 0.9866, 0.625, 0.7634, 0.0, 0.0, 0.0, 0.0, 0.0, 0.0, 0.0, 0.0, 0.03125, 0.5262, 0.03125, 1.0, 0.0, 1.0, 0.0, 0.5262, 0.9375, 0.5262, 0.9375, 1.0, 0.9062, 1.0, 0.9062, 0.5262, 0.9062, 0.5262, 0.9062, 1.0, 0.875, 1.0, 0.875, 0.5262, 0.875, 0.5262, 0.875, 1.0, 0.8438, 1.0, 0.8438, 0.5262, 0.8438, 0.5262, 0.8438, 1.0, 0.8125, 1.0, 0.8125, 0.5262, 0.8125, 0.5262, 0.8125, 1.0, 0.7812, 1.0, 0.7812, 0.5262, 0.7813, 0.5262, 0.7812, 1.0, 0.75, 1.0, 0.75, 0.5262, 0.75, 0.5262, 0.75, 1.0, 0.7188, 1.0, 0.7188, 0.5262, 0.7188, 0.5262, 0.7188, 1.0, 0.6875, 1.0, 0.6875, 0.5262, 0.6875, 0.5262, 0.6875, 1.0, 0.6562, 1.0, 0.6562, 0.5262, 0.6563, 0.5262, 0.6562, 1.0, 0.625, 1.0, 0.625, 0.5262, 0.625, 0.5262, 0.625, 1.0, 0.5938, 1.0, 0.5938, 0.5262, 0.5938, 0.5262, 0.5938, 1.0, 0.5625, 1.0, 0.5625, 0.5262, 0.5625, 0.5262, 0.5625, 1.0, 0.5312, 1.0, 0.5312, 0.5262, 0.5313, 0.5262, 0.5312, 1.0, 0.5, 1.0, 0.5, 0.5262, 0.5, 0.5262, 0.5, 1.0, 0.4688, 1.0, 0.4688, 0.5262, 0.4688, 0.5262, 0.4688, 1.0, 0.4375, 1.0, 0.4375, 0.5262, 0.4375, 0.5262, 0.4375, 1.0, 0.4062, 1.0, 0.4062, 0.5262, 0.4063, 0.5262, 0.4062, 1.0, 0.375, 1.0, 0.375, 0.5262, 0.375, 0.5262, 0.375, 1.0, 0.3438, 1.0, 0.3438, 0.5262, 0.3438, 0.5262, 0.3438, 1.0, 0.3125, 1.0, 0.3125, 0.5262, 0.3125, 0.5262, 0.3125, 1.0, 0.2812, 1.0, 0.2812, 0.5262, 0.2812, 0.5262, 0.2812, 1.0, 0.25, 1.0, 0.25, 0.5262, 0.25, 0.5262, 0.25, 1.0, 0.2188, 1.0, 0.2188, 0.5262, 0.2188, 0.5262, 0.2188, 1.0, 0.1875, 1.0, 0.1875, 0.5262, 0.1875, 0.5262, 0.1875, 1.0, 0.1562, 1.0, 0.1562, 0.5262, 0.1563, 0.5262, 0.1562, 1.0, 0.125, 1.0, 0.125, 0.5262, 0.125, 0.5262, 0.125, 1.0, 0.09375, 1.0, 0.09375, 0.5262, 0.09375, 0.5262, 0.09375, 1.0, 0.0625, 1.0, 0.0625, 0.5262, 0.2968, 0.4854, 0.25, 0.49, 0.2032, 0.4854, 0.1582, 0.4717, 0.1167, 0.4496, 0.08029, 0.4197, 0.05045, 0.3833, 0.02827, 0.3418, 0.01461, 0.2968, 0.01, 0.25, 0.01461, 0.2032, 0.02827, 0.1582, 0.05045, 0.1167, 0.08029, 0.08029, 0.1167, 0.05045, 0.1582, 0.02827, 0.2032, 0.01461, 0.25, 0.01, 0.2968, 0.01461, 0.3418, 0.02827, 0.3833, 0.05045, 0.4197, 0.08029, 0.4496, 0.1167, 0.4717, 0.1582, 0.4854, 0.2032, 0.49, 0.25, 0.4854, 0.2968, 0.4717, 0.3418, 0.4496, 0.3833, 0.4197, 0.4197, 0.3833, 0.4496, 0.3418, 0.4717, 0.0625, 0.5262, 0.0625, 1.0, 0.03125, 1.0, 0.03125, 0.5262, 0.9688, 0.5262, 0.9688, 1.0, 0.9375, 1.0, 0.9375, 0.5262, 1.0, 0.5262, 0.9688, 0.5262, 0.9703, 0.5, 0.9982, 0.5, 0.7527, 0.4897, 0.7944, 0.4856, 0.7793, 0.4676, 0.75, 0.4705, 0.9688, 0.5262, 0.9375, 0.5262, 0.9385, 0.5, 0.9674, 0.5, 0.7988, 0.4848, 0.8404, 0.4722, 0.8125, 0.4576, 0.7793, 0.4676, 0.9375, 0.5262, 0.9062, 0.5262, 0.9068, 0.5, 0.9367, 0.5, 0.843, 0.4711, 0.8825, 0.45, 0.8475, 0.4389, 0.8125, 0.4576, 0.9062, 0.5262, 0.875, 0.5262, 0.8754, 0.5, 0.9057, 0.5, 0.8839, 0.4491, 0.9193, 0.4201, 0.8803, 0.4119, 0.8475, 0.4389, 0.875, 0.5262, 0.8438, 0.5262, 0.844, 0.5, 0.8747, 0.5, 0.92, 0.4193, 0.9493, 0.3836, 0.9082, 0.3779, 0.8803, 0.4119, 0.8438, 0.5262, 0.8125, 0.5262, 0.8127, 0.5, 0.8435, 0.5, 0.9497, 0.383, 0.9716, 0.3421, 0.9294, 0.3384, 0.9082, 0.3779, 0.8125, 0.5262, 0.7812, 0.5262, 0.7814, 0.5, 0.8123, 0.5, 0.9718, 0.3416, 0.9853, 0.2971, 0.9425, 0.2951, 0.9294, 0.3384, 0.7813, 0.5262, 0.75, 0.5262, 0.7502, 0.5, 0.7811, 0.5, 0.9854, 0.2966, 0.99, 0.2502, 0.9469, 0.25, 0.9425, 0.2951, 0.75, 0.5262, 0.7188, 0.5262, 0.7189, 0.5, 0.7498, 0.5, 0.99, 0.2498, 0.9854, 0.2034, 0.9425, 0.2049, 0.9469, 0.25, 0.7188, 0.5262, 0.6875, 0.5262, 0.6877, 0.5, 0.7186, 0.5, 0.9853, 0.2029, 0.9718, 0.1584, 0.9294, 0.1616, 0.9425, 0.2049, 0.6875, 0.5262, 0.6562, 0.5262, 0.6565, 0.5, 0.6873, 0.5, 0.9716, 0.1579, 0.9497, 0.117, 0.9082, 0.1221, 0.9294, 0.1616, 0.6563, 0.5262, 0.625, 0.5262, 0.6253, 0.5, 0.656, 0.5, 0.9493, 0.1164, 0.92, 0.08068, 0.8803, 0.08809, 0.9082, 0.1221, 0.625, 0.5262, 0.5938, 0.5262, 0.5943, 0.5, 0.6246, 0.5, 0.9193, 0.07994, 0.8839, 0.05093, 0.8475, 0.06113, 0.8803, 0.08809, 0.5938, 0.5262, 0.5625, 0.5262, 0.5633, 0.5, 0.5932, 0.5, 0.8825, 0.05002, 0.843, 0.02887, 0.8125, 0.04245, 0.8475, 0.06113, 0.5625, 0.5262, 0.5312, 0.5262, 0.5326, 0.5, 0.5615, 0.5, 0.8404, 0.02783, 0.7988, 0.01522, 0.7793, 0.03238, 0.8125, 0.04245, 0.5313, 0.5262, 0.5, 0.5262, 0.5018, 0.5, 0.5297, 0.5, 0.7944, 0.01438, 0.7527, 0.01027, 0.75, 0.02949, 0.7793, 0.03238, 0.5, 0.5262, 0.4688, 0.5262, 0.4703, 0.5, 0.4982, 0.5, 0.7473, 0.01027, 0.7056, 0.01438, 0.7207, 0.03238, 0.75, 0.02949, 0.4688, 0.5262, 0.4375, 0.5262, 0.4385, 0.5, 0.4674, 0.5, 0.7012, 0.01522, 0.6596, 0.02783, 0.6875, 0.04245, 0.7207, 0.03238, 0.4375, 0.5262, 0.4062, 0.5262, 0.4068, 0.5, 0.4367, 0.5, 0.657, 0.02887, 0.6175, 0.05002, 0.6525, 0.06113, 0.6875, 0.04245, 0.4063, 0.5262, 0.375, 0.5262, 0.3754, 0.5, 0.4057, 0.5, 0.6161, 0.05093, 0.5807, 0.07994, 0.6197, 0.08809, 0.6525, 0.06113, 0.375, 0.5262, 0.3438, 0.5262, 0.344, 0.5, 0.3747, 0.5, 0.58, 0.08068, 0.5507, 0.1164, 0.5918, 0.1221, 0.6197, 0.08809, 0.3438, 0.5262, 0.3125, 0.5262, 0.3127, 0.5, 0.3435, 0.5, 0.5503, 0.117, 0.5284, 0.1579, 0.5706, 0.1616, 0.5918, 0.1221, 0.3125, 0.5262, 0.2812, 0.5262, 0.2814, 0.5, 0.3123, 0.5, 0.5282, 0.1584, 0.5147, 0.2029, 0.5575, 0.2049, 0.5706, 0.1616, 0.2812, 0.5262, 0.25, 0.5262, 0.2502, 0.5, 0.2811, 0.5, 0.5146, 0.2034, 0.51, 0.2498, 0.5531, 0.25, 0.5575, 0.2049, 0.25, 0.5262, 0.2188, 0.5262, 0.2189, 0.5, 0.2498, 0.5, 0.51, 0.2502, 0.5146, 0.2966, 0.5575, 0.2951, 0.5531, 0.25, 0.2188, 0.5262, 0.1875, 0.5262, 0.1877, 0.5, 0.2186, 0.5, 0.5147, 0.2971, 0.5282, 0.3416, 0.5706, 0.3384, 0.5575, 0.2951, 0.1875, 0.5262, 0.1562, 0.5262, 0.1565, 0.5, 0.1873, 0.5, 0.5284, 0.3421, 0.5503, 0.383, 0.5918, 0.3779, 0.5706, 0.3384, 0.1563, 0.5262, 0.125, 0.5262, 0.1253, 0.5, 0.156, 0.5, 0.5507, 0.3836, 0.58, 0.4193, 0.6197, 0.4119, 0.5918, 0.3779, 0.125, 0.5262, 0.09375, 0.5262, 0.09426, 0.5, 0.1246, 0.5, 0.5807, 0.4201, 0.6161, 0.4491, 0.6525, 0.4389, 0.6197, 0.4119, 0.09375, 0.5262, 0.0625, 0.5262, 0.06335, 0.5, 0.09315, 0.5, 0.6175, 0.45, 0.657, 0.4711, 0.6875, 0.4576, 0.6525, 0.4389, 0.0625, 0.5262, 0.03125, 0.5262, 0.03265, 0.5, 0.06149, 0.5, 0.6596, 0.4722, 0.7012, 0.4848, 0.7207, 0.4676, 0.6875, 0.4576, 0.03125, 0.5262, 0.0, 0.5262, 0.00183, 0.5, 0.02966, 0.5, 0.7056, 0.4856, 0.7473, 0.4897, 0.75, 0.4705, 0.7207, 0.4676, 0.9425, 0.2951, 0.9469, 0.25, 0.9469, 0.25, 0.9425, 0.2951, 0.75, 0.4705, 0.7793, 0.4676, 0.8125, 0.4576, 0.8475, 0.4389, 0.8803, 0.4119, 0.9082, 0.3779, 0.9294, 0.3384, 0.9425, 0.2951, 0.9469, 0.25, 0.9425, 0.2049, 0.9294, 0.1616, 0.9082, 0.1221, 0.8803, 0.08809, 0.8475, 0.06113, 0.8125, 0.04245, 0.7793, 0.03238, 0.75, 0.02949, 0.7207, 0.03238, 0.6875, 0.04245, 0.6525, 0.06113, 0.6197, 0.08809, 0.5918, 0.1221, 0.5706, 0.1616, 0.5575, 0.2049, 0.5531, 0.25, 0.5575, 0.2951, 0.5706, 0.3384, 0.5918, 0.3779, 0.6197, 0.4119, 0.6525, 0.4389, 0.6875, 0.4576, 0.7207, 0.4676, 0.5706, 0.3384, 0.5918, 0.3779, 0.5918, 0.3779, 0.5706, 0.3384, 0.6875, 0.04245, 0.6525, 0.06113, 0.6525, 0.06113, 0.6875, 0.04245, 0.9294, 0.1616, 0.9082, 0.1221, 0.9082, 0.1221, 0.9294, 0.1616, 0.8125, 0.4576, 0.8475, 0.4389, 0.8475, 0.4389, 0.8125, 0.4576, 0.6525, 0.4389, 0.6875, 0.4576, 0.6875, 0.4576, 0.6525, 0.4389, 0.5918, 0.1221, 0.5706, 0.1616, 0.5706, 0.1616, 0.5918, 0.1221, 0.8475, 0.06113, 0.8125, 0.04245, 0.8125, 0.04245, 0.8475, 0.06113, 0.9082, 0.3779, 0.9294, 0.3384, 0.9294, 0.3384, 0.9082, 0.3779, 0.5531, 0.25, 0.5575, 0.2951, 0.5575, 0.2951, 0.5531, 0.25, 0.75, 0.02949, 0.7207, 0.03238, 0.7207, 0.03238, 0.75, 0.02949, 0.9469, 0.25, 0.9425, 0.2049, 0.9425, 0.2049, 0.9469, 0.25, 0.75, 0.4705, 0.7793, 0.4676, 0.7793, 0.4676, 0.75, 0.4705, 0.5918, 0.3779, 0.6197, 0.4119, 0.6197, 0.4119, 0.5918, 0.3779, 0.6525, 0.06113, 0.6197, 0.08809, 0.6197, 0.08809, 0.6525, 0.06113, 0.9082, 0.1221, 0.8803, 0.08809, 0.8803, 0.08809, 0.9082, 0.1221, 0.8475, 0.4389, 0.8803, 0.4119, 0.8803, 0.4119, 0.8475, 0.4389, 0.6875, 0.4576, 0.7207, 0.4676, 0.7207, 0.4676, 0.6875, 0.4576, 0.5706, 0.1616, 0.5575, 0.2049, 0.5575, 0.2049, 0.5706, 0.1616, 0.8125, 0.04245, 0.7793, 0.03238, 0.7793, 0.03238, 0.8125, 0.04245, 0.9294, 0.3384, 0.9425, 0.2951, 0.9425, 0.2951, 0.9294, 0.3384, 0.5575, 0.2951, 0.5706, 0.3384, 0.5706, 0.3384, 0.5575, 0.2951, 0.7207, 0.03238, 0.6875, 0.04245, 0.6875, 0.04245, 0.7207, 0.03238, 0.9425, 0.2049, 0.9294, 0.1616, 0.9294, 0.1616, 0.9425, 0.2049, 0.7793, 0.4676, 0.8125, 0.4576, 0.8125, 0.4576, 0.7793, 0.4676, 0.7207, 0.4676, 0.75, 0.4705, 0.75, 0.4705, 0.7207, 0.4676, 0.6197, 0.4119, 0.6525, 0.4389, 0.6525, 0.4389, 0.6197, 0.4119, 0.6197, 0.08809, 0.5918, 0.1221, 0.5918, 0.1221, 0.6197, 0.08809, 0.8803, 0.08809, 0.8475, 0.06113, 0.8475, 0.06113, 0.8803, 0.08809, 0.8803, 0.4119, 0.9082, 0.3779, 0.9082, 0.3779, 0.8803, 0.4119, 0.5575, 0.2049, 0.5531, 0.25, 0.5531, 0.25, 0.5575, 0.2049, 0.7793, 0.03238, 0.75, 0.02949, 0.75, 0.02949, 0.7793, 0.03238, 0.0, 0.0, 0.0, 0.0, 0.0, 0.0, 0.0, 0.0, 0.625, 0.9167, 0.625, 0.8333, 0.625, 0.8333, 0.625, 0.9167, 0.625, 0.8333, 0.625, 0.9167, 0.625, 0.9167, 0.625, 0.8333, 0.625, 0.8333, 0.625, 0.8333, 0.625, 0.8333, 0.625, 0.8333, 0.625, 0.8333, 0.625, 0.8333, 0.625, 0.9167, 0.625, 0.8333, 0.625, 0.8333, 0.625, 0.8333, 0.625, 0.8333, 0.625, 0.8333, 0.625, 0.8333, 0.625, 0.9167, 0.625, 0.8333, 0.625, 0.8333, 0.625, 0.8333, 0.625, 0.8333, 0.625, 0.8333, 0.625, 0.8333, 0.625, 0.8333, 0.625, 0.8333, 0.625, 0.8333, 0.625, 0.8333, 0.625, 0.8333, 0.625, 0.8333, 0.625, 0.8333, 0.625, 0.8333, 0.625, 0.8333, 0.625, 0.8333, 0.625, 0.8333, 0.625, 0.8333, 0.625, 0.8333, 0.625, 0.8333, 0.625, 0.8333, 0.625, 0.8333, 0.625, 0.8333, 0.625, 0.8333, 0.625, 0.9167, 0.625, 0.9167, 0.625, 0.9167, 0.625, 0.9167, 0.625, 0.9167, 0.625, 0.9167, 0.625, 0.9167, 0.625, 0.8333, 0.625, 0.8333, 0.625, 0.9167, 0.625, 0.8333, 0.625, 0.8333, 0.625, 0.8333, 0.625, 0.8333, 0.625, 0.8333, 0.625, 0.8333, 0.625, 0.9167, 0.625, 0.9167, 0.625, 0.8333, 0.625, 0.9167, 0.625, 0.8333, 0.625, 0.8333, 0.625, 0.9167, 0.625, 0.8333, 0.625, 0.9167, 0.625, 0.9167, 0.625, 0.8333, 0.625, 0.9167, 0.625, 0.8333, 0.625, 0.8333, 0.625, 0.9167, 0.625, 0.9167, 0.625, 0.9167, 0.625, 0.9167, 0.625, 0.9167, 0.625, 0.9167, 0.625, 0.9167, 0.625, 0.8333, 0.625, 0.8333, 0.625, 0.9167, 0.625, 0.9167, 0.625, 0.9167, 0.625, 0.9167, 0.625, 0.9167, 0.625, 0.8333, 0.625, 0.8333, 0.625, 0.8333, 0.625, 0.8333, 0.625, 0.8333, 0.625, 0.9167, 0.625, 0.9167, 0.625, 0.8333, 0.625, 0.9167, 0.625, 0.9167, 0.625, 0.9167, 0.625, 0.8333, 0.625, 0.8333, 0.625, 0.8333, 0.625, 0.8333, 0.625, 0.9167, 0.625, 0.9167, 0.625, 0.8333, 0.625, 0.9167, 0.625, 0.9167, 0.625, 0.9167, 0.625, 0.9167, 0.625, 0.9167, 0.625, 0.8333, 0.625, 0.8333, 0.625, 0.8333, 0.625, 0.9167, 0.625, 0.9167, 0.625, 0.9167, 0.625, 0.8333, 0.625, 0.9167, 0.625, 0.9167, 0.625, 0.8333, 0.625, 0.9167, 0.625, 0.8333, 0.625, 0.8333, 0.625, 0.9167, 0.7074, 0.5, 0.7926, 0.5, 0.7926, 0.75, 0.7074, 0.75, 0.375, 0.5, 0.436, 0.5, 0.436, 0.75, 0.375, 0.75, 0.375, 0.0, 0.436, 0.0, 0.436, 0.25, 0.375, 0.25, 0.125, 0.5, 0.375, 0.5, 0.375, 0.75, 0.125, 0.75, 0.375, 0.25, 0.436, 0.25, 0.5083, 0.2563, 0.5696, 0.2741, 0.6106, 0.3009, 0.625, 0.3324, 0.625, 0.4176, 0.6541, 0.483, 0.6065, 0.492, 0.5083, 0.4979, 0.436, 0.5, 0.375, 0.5, 0.7926, 0.75, 0.7926, 0.5, 0.8241, 0.5, 0.8241, 0.75, 0.8241, 0.75, 0.8241, 0.5, 0.875, 0.5, 0.875, 0.75, 0.625, 0.0, 0.625, 0.25, 0.5083, 0.25, 0.5083, 0.0, 0.5083, 0.0, 0.5083, 0.25, 0.436, 0.25, 0.436, 0.0, 0.7074, 0.5, 0.7074, 0.75, 0.6541, 0.767, 0.6541, 0.483, 0.6541, 0.483, 0.6541, 0.767, 0.6065, 0.758, 0.6065, 0.492, 0.6065, 0.492, 0.6065, 0.758, 0.5083, 0.7521, 0.5083, 0.4979, 0.5083, 0.4979, 0.5083, 0.7521, 0.436, 0.75, 0.436, 0.5, 0.375, 0.75, 0.436, 0.75, 0.5083, 0.7521, 0.6065, 0.758, 0.6541, 0.767, 0.625, 0.8324, 0.625, 0.9176, 0.6106, 0.9491, 0.5696, 0.9759, 0.5083, 0.9937, 0.436, 1.0, 0.375, 1.0, 0.625, 0.6249, 0.625, 0.75, 0.6142, 0.75, 0.625, 0.9849, 0.625, 1.0, 0.6142, 1.0, 0.625, 0.771, 0.625, 0.75, 0.625, 0.762, 0.625, 1.0, 0.625, 0.979, 0.625, 0.988, 0.625, 0.7469, 0.625, 0.7552, 0.625, 0.7617, 0.625, 0.9895, 0.625, 1.0, 0.625, 0.9879, 0.625, 0.7427, 0.625, 0.743, 0.625, 0.771, 0.625, 0.771, 0.625, 1.0, 0.625, 1.0, 0.625, 0.979, 0.625, 0.979, 0.625, 1.0, 0.625, 1.0, 0.625, 0.9849, 0.625, 0.979, 0.625, 0.7378, 0.625, 0.7427, 0.625, 0.771, 0.625, 0.7651, 0.625, 0.7411, 0.625, 0.7411, 0.625, 0.771, 0.625, 0.771, 0.625, 1.0, 0.625, 1.0, 0.625, 0.979, 0.625, 0.979, 0.625, 0.979, 0.625, 0.979, 0.625, 1.0, 0.625, 1.0, 0.625, 0.743, 0.625, 0.7411, 0.625, 0.771, 0.625, 0.771, 0.625, 0.7651, 0.625, 0.7651, 0.625, 0.6249, 0.625, 0.7378, 0.625, 0.9849, 0.625, 0.9849, 0.625, 1.0, 0.625, 1.0, 0.625, 1.0, 0.625, 1.0, 0.625, 0.979, 0.625, 0.979, 0.625, 0.7411, 0.625, 0.7494, 0.625, 0.771, 0.625, 0.771, 0.646, 0.5369, 0.646, 0.7463, 0.625, 0.7469, 0.625, 0.5, 0.625, 0.003744, 0.625, 0.2131, 0.625, 0.25, 0.625, 0.003106, 0.375, 0.5209, 0.3758, 0.5129, 0.378, 0.5061, 0.3813, 0.5016, 0.3852, 0.5, 0.625, 0.5, 0.625, 0.6249, 0.6142, 0.75, 0.3903, 0.75, 0.3876, 0.7479, 0.3814, 0.7403, 0.3784, 0.7368, 0.375, 0.7211, 1.0, 0.5262, 1.0, 1.0, 0.9688, 1.0, 0.9688, 0.5262, 0.3548, 0.5404, 0.1452, 0.5404, 0.125, 0.5209, 0.375, 0.5209, 0.1452, 0.7016, 0.3548, 0.7016, 0.375, 0.7211, 0.125, 0.7211, 0.1452, 0.5404, 0.1452, 0.7016, 0.125, 0.7211, 0.125, 0.5209, 0.3548, 0.7016, 0.3548, 0.5404, 0.375, 0.5209, 0.375, 0.7211, 0.0, 0.0, 0.0, 0.0, 0.625, 0.5, 0.625, 0.5, 0.4842, 0.25, 0.5158, 0.25, 0.5158, 0.5, 0.4842, 0.5, 0.625, 0.6058, 0.875, 0.6058, 0.875, 0.75, 0.625, 0.75, 0.375, 0.75, 0.625, 0.75, 0.625, 1.0, 0.375, 1.0, 0.375, 0.0, 0.625, 0.0, 0.625, 0.1442, 0.6197, 0.1769, 0.6042, 0.2064, 0.58, 0.2298, 0.5496, 0.2448, 0.5158, 0.25, 0.4842, 0.25, 0.4504, 0.2448, 0.42, 0.2298, 0.3958, 0.2064, 0.3803, 0.1769, 0.375, 0.1442, 0.375, 0.6058, 0.3803, 0.5731, 0.3958, 0.5436, 0.42, 0.5202, 0.4504, 0.5052, 0.4842, 0.5, 0.5158, 0.5, 0.5496, 0.5052, 0.58, 0.5202, 0.6042, 0.5436, 0.6197, 0.5731, 0.625, 0.6058, 0.625, 0.75, 0.375, 0.75, 0.375, 0.6058, 0.125, 0.6058, 0.125, 0.5731, 0.375, 0.5731, 0.375, 0.5731, 0.125, 0.5731, 0.125, 0.5436, 0.375, 0.5436, 0.375, 0.5436, 0.125, 0.5436, 0.125, 0.5, 0.375, 0.5, 0.42, 0.5, 0.42, 0.25, 0.4504, 0.25, 0.4504, 0.5, 0.4504, 0.5, 0.4504, 0.25, 0.4842, 0.25, 0.4842, 0.5, 0.875, 0.6058, 0.625, 0.6058, 0.625, 0.5731, 0.875, 0.5731, 0.875, 0.5731, 0.625, 0.5731, 0.625, 0.5436, 0.875, 0.5436, 0.625, 0.25, 0.625, 0.5, 0.58, 0.5, 0.58, 0.25, 0.58, 0.25, 0.58, 0.5, 0.5496, 0.5, 0.5496, 0.25, 0.5496, 0.25, 0.5496, 0.5, 0.5158, 0.5, 0.5158, 0.25, 0.125, 0.6058, 0.375, 0.6058, 0.375, 0.75, 0.125, 0.75, 0.0, 0.0, 0.0, 0.0, 0.0, 0.0, 0.0, 0.0, 0.0, 0.0])
me_cube.materials.append(mat_nail)
me_cube.materials.append(mat_material_001)
me_cube.use_remesh_preserve_volume = False
me_cube.use_remesh_preserve_attributes = False
me_cube.use_mirror_vertex_groups = False
me_cube.update()
me_automatic_pistol_side_view_isolated_white_background_stock_phot = bpy.data.meshes.new('automatic-pistol-side-view-isolated-white-background-stock-phot')
me_automatic_pistol_side_view_isolated_white_background_stock_phot.from_pydata([(-0.7117, -0.5, 0.0), (0.7117, -0.5, 0.0), (-0.7117, 0.5, 0.0), (0.7117, 0.5, 0.0)], [], [(0, 1, 3, 2)])
_uv = me_automatic_pistol_side_view_isolated_white_background_stock_phot.uv_layers.new(name='UVMap')
_uv.uv.foreach_set('vector', [0.0, 0.0, 1.0, 0.0, 1.0, 1.0, 0.0, 1.0])
me_automatic_pistol_side_view_isolated_white_background_stock_phot.materials.append(mat_automatic_pistol_side_view_isolated_white_background_stock_phot)
me_automatic_pistol_side_view_isolated_white_background_stock_phot.use_remesh_fix_poles = True
me_automatic_pistol_side_view_isolated_white_background_stock_phot.use_remesh_preserve_attributes = False
me_automatic_pistol_side_view_isolated_white_background_stock_phot.use_mirror_vertex_groups = False
me_automatic_pistol_side_view_isolated_white_background_stock_phot.update()

# ---- objects
ob_cube = bpy.data.objects.new('Cube', me_cube)
ob_light = bpy.data.objects.new('Light', light_light)
ob_camera = bpy.data.objects.new('Camera', cam_camera)
ob_automatic_pistol_side_view_isolated_white_background_stock_phot = bpy.data.objects.new('automatic-pistol-side-view-isolated-white-background-stock-phot', me_automatic_pistol_side_view_isolated_white_background_stock_phot)

# ---- transforms, parenting, visibility, modifiers, constraints
ob_cube.location = (0.0, 0.0, 0.0)
ob_cube.scale = (0.3413, 0.758, 0.7824)
ob_cube.lock_rotations_4d = False
ob_cube.empty_display_type = 'ARROWS'
ob_cube.lineart.crease_threshold = 0.0
ob_light.location = (4.076, 1.005, 5.904)
ob_light.rotation_euler = (0.6503, 0.05522, 1.866)
ob_light.lock_rotations_4d = False
ob_light.empty_display_type = 'ARROWS'
ob_light.color = (0.0, 0.0, 0.0, 0.0)
ob_light.lineart.crease_threshold = 0.0
ob_camera.location = (7.359, -6.926, 4.958)
ob_camera.rotation_euler = (1.109, 0.0, 0.8149)
ob_camera.lock_rotations_4d = False
ob_camera.empty_display_type = 'ARROWS'
ob_camera.color = (0.0, 0.0, 0.0, 0.0)
ob_camera.display_type = 'WIRE'
ob_camera.lineart.crease_threshold = 0.0
ob_automatic_pistol_side_view_isolated_white_background_stock_phot.location = (0.0, 0.0, 0.0)
ob_automatic_pistol_side_view_isolated_white_background_stock_phot.rotation_euler = (1.571, 0.0, 1.571)
ob_automatic_pistol_side_view_isolated_white_background_stock_phot.scale = (6.547, 6.547, 6.547)
ob_automatic_pistol_side_view_isolated_white_background_stock_phot.lineart.crease_threshold = 0.0

# ---- collection membership
col_collection.objects.link(ob_cube)
col_collection.objects.link(ob_light)
col_collection.objects.link(ob_camera)
col_collection.objects.link(ob_automatic_pistol_side_view_isolated_white_background_stock_phot)

# ---- scene / render settings (as saved in the file)
scene.camera = ob_camera
scene.frame_start = 1; scene.frame_end = 250; scene.frame_set(1)
scene.render.engine = 'BLENDER_EEVEE_NEXT'
scene.cycles.use_denoising = False
scene.cycles.samples = 128
scene.cycles.sampling_pattern = 'TABULATED_SOBOL'
scene.cycles.use_adaptive_sampling = False
scene.cycles.use_light_tree = False
scene.view_settings.view_transform = 'Filmic'
bpy.context.view_layer.update()
